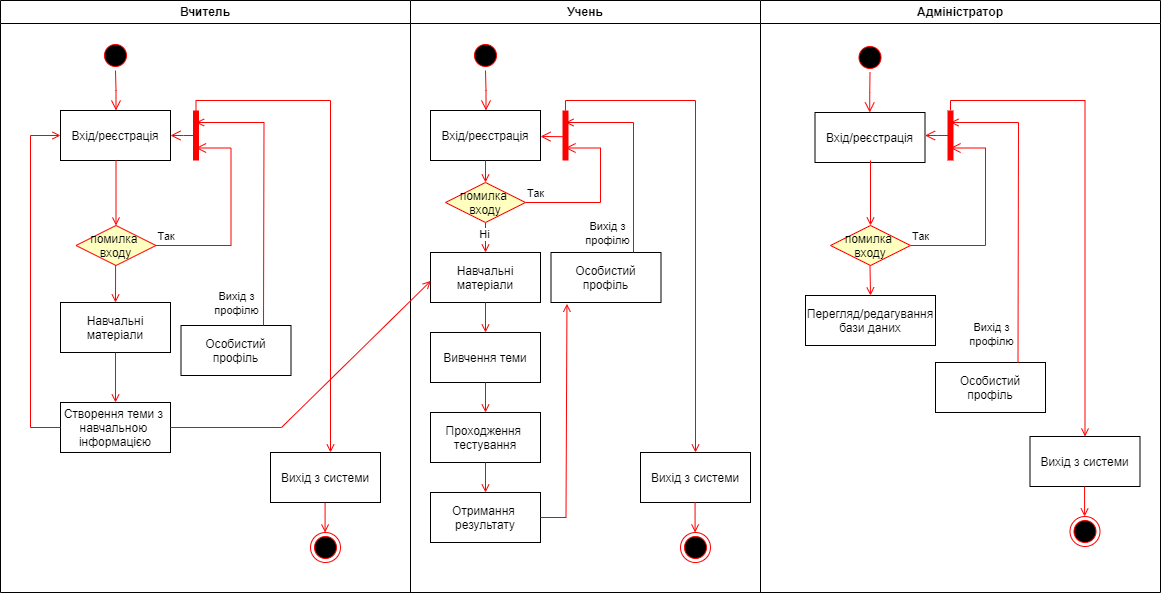

The diagram above was exported from draw.io. Its source (the exported page's mxGraphModel, read from the mxfile embedded in the PNG):
<mxGraphModel dx="1313" dy="706" grid="1" gridSize="10" guides="1" tooltips="1" connect="1" arrows="1" fold="1" page="1" pageScale="1" pageWidth="1169" pageHeight="827" background="none" math="0" shadow="0">
  <root>
    <mxCell id="0" />
    <mxCell id="1" parent="0" />
    <mxCell id="2" value="Вчитель" style="swimlane;whiteSpace=wrap;startSize=23;" parent="1" vertex="1">
      <mxGeometry x="9" y="128" width="410" height="592" as="geometry" />
    </mxCell>
    <mxCell id="5" value="" style="ellipse;shape=startState;fillColor=#000000;strokeColor=#ff0000;" parent="2" vertex="1">
      <mxGeometry x="100" y="40" width="30" height="30" as="geometry" />
    </mxCell>
    <mxCell id="6" value="" style="edgeStyle=elbowEdgeStyle;elbow=horizontal;verticalAlign=bottom;endArrow=open;endSize=8;strokeColor=#FF0000;endFill=1;rounded=0" parent="2" source="5" target="7" edge="1">
      <mxGeometry x="100" y="40" as="geometry">
        <mxPoint x="115" y="110" as="targetPoint" />
      </mxGeometry>
    </mxCell>
    <mxCell id="7" value="Вхід/реєстрація" style="" parent="2" vertex="1">
      <mxGeometry x="60" y="110" width="110" height="50" as="geometry" />
    </mxCell>
    <mxCell id="10" value="Створення теми з &#10;навчальною &#10;інформацією" style="" parent="2" vertex="1">
      <mxGeometry x="60" y="402" width="110" height="50" as="geometry" />
    </mxCell>
    <mxCell id="12" value="" style="edgeStyle=elbowEdgeStyle;elbow=horizontal;strokeColor=#FF0000;endArrow=open;endFill=1;rounded=0" parent="2" source="10" target="7" edge="1">
      <mxGeometry width="100" height="100" relative="1" as="geometry">
        <mxPoint x="160" y="290" as="sourcePoint" />
        <mxPoint x="260" y="190" as="targetPoint" />
        <Array as="points">
          <mxPoint x="30" y="250" />
        </Array>
      </mxGeometry>
    </mxCell>
    <mxCell id="FS6XTVE9EUjxJYVNOAoc-51" value="" style="endArrow=open;strokeColor=#FF0000;endFill=1;rounded=0;entryX=0.5;entryY=0;entryDx=0;entryDy=0;" edge="1" parent="2" target="FS6XTVE9EUjxJYVNOAoc-52">
      <mxGeometry relative="1" as="geometry">
        <mxPoint x="115.5" y="160" as="sourcePoint" />
        <mxPoint x="115.5" y="220" as="targetPoint" />
      </mxGeometry>
    </mxCell>
    <mxCell id="FS6XTVE9EUjxJYVNOAoc-52" value="помилка &#10;входу" style="rhombus;fillColor=#ffffc0;strokeColor=#ff0000;" vertex="1" parent="2">
      <mxGeometry x="75.5" y="225" width="80" height="40" as="geometry" />
    </mxCell>
    <mxCell id="FS6XTVE9EUjxJYVNOAoc-53" value="Так" style="edgeStyle=elbowEdgeStyle;elbow=horizontal;align=left;verticalAlign=bottom;endArrow=open;endSize=8;strokeColor=#FF0000;endFill=1;rounded=0;entryX=0.75;entryY=0.5;entryPerimeter=0;exitX=1;exitY=0.5;exitDx=0;exitDy=0;" edge="1" parent="2" source="FS6XTVE9EUjxJYVNOAoc-52" target="FS6XTVE9EUjxJYVNOAoc-54">
      <mxGeometry x="-1" relative="1" as="geometry">
        <mxPoint x="200.5" y="150" as="targetPoint" />
        <Array as="points">
          <mxPoint x="230.5" y="180" />
        </Array>
        <mxPoint x="206" y="252" as="sourcePoint" />
      </mxGeometry>
    </mxCell>
    <mxCell id="FS6XTVE9EUjxJYVNOAoc-54" value="" style="shape=line;strokeWidth=6;strokeColor=#ff0000;rotation=90" vertex="1" parent="2">
      <mxGeometry x="170.5" y="127.5" width="50" height="15" as="geometry" />
    </mxCell>
    <mxCell id="FS6XTVE9EUjxJYVNOAoc-55" value="Особистий&#10;профіль" style="" vertex="1" parent="2">
      <mxGeometry x="180.5" y="325" width="110" height="50" as="geometry" />
    </mxCell>
    <mxCell id="FS6XTVE9EUjxJYVNOAoc-56" value="" style="edgeStyle=elbowEdgeStyle;elbow=horizontal;strokeColor=#FF0000;endArrow=open;endFill=1;rounded=0;entryX=0.25;entryY=0.5;entryPerimeter=0;exitX=0.75;exitY=0;exitDx=0;exitDy=0;" edge="1" parent="2" source="FS6XTVE9EUjxJYVNOAoc-55">
      <mxGeometry width="100" height="100" relative="1" as="geometry">
        <mxPoint x="266" y="392" as="sourcePoint" />
        <mxPoint x="195.5" y="122" as="targetPoint" />
        <Array as="points">
          <mxPoint x="263.5" y="232" />
        </Array>
      </mxGeometry>
    </mxCell>
    <mxCell id="FS6XTVE9EUjxJYVNOAoc-57" value="Вихід з&lt;div&gt;профілю&lt;/div&gt;" style="edgeLabel;html=1;align=center;verticalAlign=middle;resizable=0;points=[];" vertex="1" connectable="0" parent="FS6XTVE9EUjxJYVNOAoc-56">
      <mxGeometry x="-0.7017" relative="1" as="geometry">
        <mxPoint x="-28" y="17" as="offset" />
      </mxGeometry>
    </mxCell>
    <mxCell id="FS6XTVE9EUjxJYVNOAoc-58" value="" style="edgeStyle=elbowEdgeStyle;elbow=horizontal;verticalAlign=bottom;endArrow=open;endSize=8;strokeColor=#FF0000;endFill=1;rounded=0;entryX=1;entryY=0.5;entryDx=0;entryDy=0;" edge="1" parent="2" target="7">
      <mxGeometry x="-34.5" y="-38" as="geometry">
        <mxPoint x="175.5" y="137" as="targetPoint" />
        <mxPoint x="195.5" y="135" as="sourcePoint" />
      </mxGeometry>
    </mxCell>
    <mxCell id="FS6XTVE9EUjxJYVNOAoc-85" value="" style="edgeStyle=orthogonalEdgeStyle;elbow=horizontal;strokeColor=#FF0000;endArrow=open;endFill=1;rounded=0;exitX=0;exitY=0.5;exitDx=0;exitDy=0;exitPerimeter=0;" edge="1" parent="2" source="FS6XTVE9EUjxJYVNOAoc-54">
      <mxGeometry width="100" height="100" relative="1" as="geometry">
        <mxPoint x="180.5" y="102" as="sourcePoint" />
        <mxPoint x="330" y="452" as="targetPoint" />
        <Array as="points">
          <mxPoint x="195" y="100" />
          <mxPoint x="330" y="100" />
          <mxPoint x="330" y="452" />
        </Array>
      </mxGeometry>
    </mxCell>
    <mxCell id="FS6XTVE9EUjxJYVNOAoc-86" value="&lt;div&gt;&lt;br&gt;&lt;/div&gt;" style="edgeLabel;html=1;align=center;verticalAlign=middle;resizable=0;points=[];" vertex="1" connectable="0" parent="FS6XTVE9EUjxJYVNOAoc-85">
      <mxGeometry x="-0.8336" y="1" relative="1" as="geometry">
        <mxPoint as="offset" />
      </mxGeometry>
    </mxCell>
    <mxCell id="FS6XTVE9EUjxJYVNOAoc-88" value="" style="ellipse;shape=endState;fillColor=#000000;strokeColor=#ff0000" vertex="1" parent="2">
      <mxGeometry x="310" y="532" width="30" height="30" as="geometry" />
    </mxCell>
    <mxCell id="FS6XTVE9EUjxJYVNOAoc-89" value="Вихід з системи" style="" vertex="1" parent="2">
      <mxGeometry x="270" y="452" width="110" height="50" as="geometry" />
    </mxCell>
    <mxCell id="FS6XTVE9EUjxJYVNOAoc-90" value="" style="endArrow=open;strokeColor=#FF0000;endFill=1;rounded=0;exitX=0.5;exitY=1;exitDx=0;exitDy=0;entryX=0.5;entryY=0;entryDx=0;entryDy=0;" edge="1" parent="2">
      <mxGeometry relative="1" as="geometry">
        <mxPoint x="324.58000000000004" y="502" as="sourcePoint" />
        <mxPoint x="324.58000000000004" y="532" as="targetPoint" />
        <Array as="points" />
      </mxGeometry>
    </mxCell>
    <mxCell id="FS6XTVE9EUjxJYVNOAoc-102" value="" style="endArrow=open;strokeColor=#FF0000;endFill=1;rounded=0;entryX=0.5;entryY=0;entryDx=0;entryDy=0;" edge="1" parent="2" target="FS6XTVE9EUjxJYVNOAoc-124">
      <mxGeometry relative="1" as="geometry">
        <mxPoint x="115.08" y="265" as="sourcePoint" />
        <mxPoint x="141" y="302" as="targetPoint" />
      </mxGeometry>
    </mxCell>
    <mxCell id="FS6XTVE9EUjxJYVNOAoc-124" value="Навчальні&#10;матеріали" style="" vertex="1" parent="2">
      <mxGeometry x="60" y="302" width="110" height="50" as="geometry" />
    </mxCell>
    <mxCell id="FS6XTVE9EUjxJYVNOAoc-125" value="" style="endArrow=open;strokeColor=#FF0000;endFill=1;rounded=0;entryX=0.5;entryY=0;entryDx=0;entryDy=0;exitX=0.5;exitY=1;exitDx=0;exitDy=0;" edge="1" parent="2" source="FS6XTVE9EUjxJYVNOAoc-124" target="10">
      <mxGeometry relative="1" as="geometry">
        <mxPoint x="125.07999999999998" y="275" as="sourcePoint" />
        <mxPoint x="125" y="312" as="targetPoint" />
      </mxGeometry>
    </mxCell>
    <mxCell id="3" value="Учень" style="swimlane;whiteSpace=wrap" parent="1" vertex="1">
      <mxGeometry x="419" y="128" width="350" height="592" as="geometry" />
    </mxCell>
    <mxCell id="13" value="" style="ellipse;shape=startState;fillColor=#000000;strokeColor=#ff0000;" parent="3" vertex="1">
      <mxGeometry x="60" y="40" width="30" height="30" as="geometry" />
    </mxCell>
    <mxCell id="14" value="" style="edgeStyle=elbowEdgeStyle;elbow=horizontal;verticalAlign=bottom;endArrow=open;endSize=8;strokeColor=#FF0000;endFill=1;rounded=0" parent="3" source="13" target="15" edge="1">
      <mxGeometry x="40" y="20" as="geometry">
        <mxPoint x="55" y="90" as="targetPoint" />
      </mxGeometry>
    </mxCell>
    <mxCell id="15" value="Вхід/реєстрація" style="" parent="3" vertex="1">
      <mxGeometry x="20" y="110" width="110" height="50" as="geometry" />
    </mxCell>
    <mxCell id="17" value="" style="endArrow=open;strokeColor=#FF0000;endFill=1;rounded=0;entryX=0.5;entryY=0;entryDx=0;entryDy=0;" parent="3" source="15" target="21" edge="1">
      <mxGeometry relative="1" as="geometry">
        <mxPoint x="75" y="220" as="targetPoint" />
      </mxGeometry>
    </mxCell>
    <mxCell id="18" value="Навчальні&#10;матеріали" style="" parent="3" vertex="1">
      <mxGeometry x="20" y="252" width="110" height="50" as="geometry" />
    </mxCell>
    <mxCell id="19" value="" style="endArrow=open;strokeColor=#FF0000;endFill=1;rounded=0;exitX=0.5;exitY=1;exitDx=0;exitDy=0;align=left;labelPosition=right;verticalLabelPosition=middle;verticalAlign=middle;" parent="3" source="21" target="18" edge="1">
      <mxGeometry relative="1" as="geometry">
        <mxPoint x="75" y="270" as="sourcePoint" />
      </mxGeometry>
    </mxCell>
    <mxCell id="FS6XTVE9EUjxJYVNOAoc-75" value="Ні" style="edgeLabel;html=1;align=center;verticalAlign=middle;resizable=0;points=[];" vertex="1" connectable="0" parent="19">
      <mxGeometry x="-0.2444" y="-2" relative="1" as="geometry">
        <mxPoint as="offset" />
      </mxGeometry>
    </mxCell>
    <mxCell id="21" value="помилка &#10;входу" style="rhombus;fillColor=#ffffc0;strokeColor=#ff0000;" parent="3" vertex="1">
      <mxGeometry x="35" y="182" width="80" height="40" as="geometry" />
    </mxCell>
    <mxCell id="22" value="Так" style="edgeStyle=elbowEdgeStyle;elbow=horizontal;align=left;verticalAlign=bottom;endArrow=open;endSize=8;strokeColor=#FF0000;endFill=1;rounded=0;entryX=0.75;entryY=0.5;entryPerimeter=0;exitX=1;exitY=0.5;exitDx=0;exitDy=0;" parent="3" source="21" target="25" edge="1">
      <mxGeometry x="-1" relative="1" as="geometry">
        <mxPoint x="160" y="150" as="targetPoint" />
        <Array as="points">
          <mxPoint x="190" y="180" />
        </Array>
        <mxPoint x="165.5" y="252" as="sourcePoint" />
      </mxGeometry>
    </mxCell>
    <mxCell id="25" value="" style="shape=line;strokeWidth=6;strokeColor=#ff0000;rotation=90" parent="3" vertex="1">
      <mxGeometry x="130" y="127.5" width="50" height="15" as="geometry" />
    </mxCell>
    <mxCell id="26" value="" style="edgeStyle=elbowEdgeStyle;elbow=horizontal;verticalAlign=bottom;endArrow=open;endSize=8;strokeColor=#FF0000;endFill=1;rounded=0;exitX=0.524;exitY=0.507;exitDx=0;exitDy=0;exitPerimeter=0;" parent="3" source="25" target="15" edge="1">
      <mxGeometry x="130" y="90" as="geometry">
        <mxPoint x="230" y="140" as="targetPoint" />
      </mxGeometry>
    </mxCell>
    <mxCell id="30" value="Особистий&#10;профіль" style="" parent="3" vertex="1">
      <mxGeometry x="140.5" y="252" width="110" height="50" as="geometry" />
    </mxCell>
    <mxCell id="35" value="" style="edgeStyle=elbowEdgeStyle;elbow=horizontal;strokeColor=#FF0000;endArrow=open;endFill=1;rounded=0;entryX=0.25;entryY=0.5;entryPerimeter=0;exitX=0.75;exitY=0;exitDx=0;exitDy=0;" parent="3" edge="1" source="30">
      <mxGeometry width="100" height="100" relative="1" as="geometry">
        <mxPoint x="225.5" y="392" as="sourcePoint" />
        <mxPoint x="155" y="122" as="targetPoint" />
        <Array as="points">
          <mxPoint x="223" y="232" />
        </Array>
      </mxGeometry>
    </mxCell>
    <mxCell id="FS6XTVE9EUjxJYVNOAoc-49" value="Вихід з&lt;div&gt;профілю&lt;/div&gt;" style="edgeLabel;html=1;align=center;verticalAlign=middle;resizable=0;points=[];" vertex="1" connectable="0" parent="35">
      <mxGeometry x="-0.7017" relative="1" as="geometry">
        <mxPoint x="-27" y="10" as="offset" />
      </mxGeometry>
    </mxCell>
    <mxCell id="FS6XTVE9EUjxJYVNOAoc-68" value="Вивчення теми" style="" vertex="1" parent="3">
      <mxGeometry x="20" y="332" width="110" height="50" as="geometry" />
    </mxCell>
    <mxCell id="FS6XTVE9EUjxJYVNOAoc-69" value="" style="endArrow=open;strokeColor=#FF0000;endFill=1;rounded=0;exitX=0.5;exitY=1;exitDx=0;exitDy=0;" edge="1" parent="3" target="FS6XTVE9EUjxJYVNOAoc-68" source="18">
      <mxGeometry relative="1" as="geometry">
        <mxPoint x="75" y="375" as="sourcePoint" />
      </mxGeometry>
    </mxCell>
    <mxCell id="FS6XTVE9EUjxJYVNOAoc-70" value="Проходження &#10;тестування" style="" vertex="1" parent="3">
      <mxGeometry x="20" y="412" width="110" height="50" as="geometry" />
    </mxCell>
    <mxCell id="FS6XTVE9EUjxJYVNOAoc-71" value="" style="endArrow=open;strokeColor=#FF0000;endFill=1;rounded=0;exitX=0.5;exitY=1;exitDx=0;exitDy=0;entryX=0.5;entryY=0;entryDx=0;entryDy=0;" edge="1" parent="3" target="FS6XTVE9EUjxJYVNOAoc-70" source="FS6XTVE9EUjxJYVNOAoc-68">
      <mxGeometry relative="1" as="geometry">
        <mxPoint x="75.5" y="452" as="sourcePoint" />
        <mxPoint x="105.5" y="452" as="targetPoint" />
        <Array as="points" />
      </mxGeometry>
    </mxCell>
    <mxCell id="FS6XTVE9EUjxJYVNOAoc-72" value="Отримання &#10;результату" style="" vertex="1" parent="3">
      <mxGeometry x="20" y="492" width="110" height="50" as="geometry" />
    </mxCell>
    <mxCell id="FS6XTVE9EUjxJYVNOAoc-73" value="" style="endArrow=open;strokeColor=#FF0000;endFill=1;rounded=0;entryX=0.5;entryY=0;entryDx=0;entryDy=0;exitX=0.5;exitY=1;exitDx=0;exitDy=0;" edge="1" parent="3" target="FS6XTVE9EUjxJYVNOAoc-72" source="FS6XTVE9EUjxJYVNOAoc-70">
      <mxGeometry relative="1" as="geometry">
        <mxPoint x="95.5" y="482" as="sourcePoint" />
        <mxPoint x="105.5" y="522" as="targetPoint" />
        <Array as="points" />
      </mxGeometry>
    </mxCell>
    <mxCell id="FS6XTVE9EUjxJYVNOAoc-74" value="" style="endArrow=open;strokeColor=#FF0000;endFill=1;rounded=0;entryX=0.145;entryY=1.027;entryDx=0;entryDy=0;exitX=1;exitY=0.5;exitDx=0;exitDy=0;entryPerimeter=0;" edge="1" parent="3" source="FS6XTVE9EUjxJYVNOAoc-72" target="30">
      <mxGeometry relative="1" as="geometry">
        <mxPoint x="85" y="472" as="sourcePoint" />
        <mxPoint x="85" y="502" as="targetPoint" />
        <Array as="points">
          <mxPoint x="155.5" y="517" />
        </Array>
      </mxGeometry>
    </mxCell>
    <mxCell id="FS6XTVE9EUjxJYVNOAoc-79" value="" style="ellipse;shape=endState;fillColor=#000000;strokeColor=#ff0000" vertex="1" parent="3">
      <mxGeometry x="270" y="532" width="30" height="30" as="geometry" />
    </mxCell>
    <mxCell id="FS6XTVE9EUjxJYVNOAoc-80" value="" style="edgeStyle=orthogonalEdgeStyle;elbow=horizontal;strokeColor=#FF0000;endArrow=open;endFill=1;rounded=0;entryX=0.5;entryY=0;exitX=0;exitY=0.5;exitDx=0;exitDy=0;exitPerimeter=0;entryDx=0;entryDy=0;" edge="1" parent="3" source="25" target="FS6XTVE9EUjxJYVNOAoc-82">
      <mxGeometry width="100" height="100" relative="1" as="geometry">
        <mxPoint x="248" y="532" as="sourcePoint" />
        <mxPoint x="180" y="402" as="targetPoint" />
      </mxGeometry>
    </mxCell>
    <mxCell id="FS6XTVE9EUjxJYVNOAoc-83" value="&lt;div&gt;&lt;br&gt;&lt;/div&gt;" style="edgeLabel;html=1;align=center;verticalAlign=middle;resizable=0;points=[];" vertex="1" connectable="0" parent="FS6XTVE9EUjxJYVNOAoc-80">
      <mxGeometry x="-0.8336" y="1" relative="1" as="geometry">
        <mxPoint as="offset" />
      </mxGeometry>
    </mxCell>
    <mxCell id="FS6XTVE9EUjxJYVNOAoc-82" value="Вихід з системи" style="" vertex="1" parent="3">
      <mxGeometry x="230" y="452" width="110" height="50" as="geometry" />
    </mxCell>
    <mxCell id="FS6XTVE9EUjxJYVNOAoc-84" value="" style="endArrow=open;strokeColor=#FF0000;endFill=1;rounded=0;exitX=0.5;exitY=1;exitDx=0;exitDy=0;entryX=0.5;entryY=0;entryDx=0;entryDy=0;" edge="1" parent="3">
      <mxGeometry relative="1" as="geometry">
        <mxPoint x="284.58000000000004" y="502" as="sourcePoint" />
        <mxPoint x="284.58000000000004" y="532" as="targetPoint" />
        <Array as="points" />
      </mxGeometry>
    </mxCell>
    <mxCell id="4" value="Адміністратор" style="swimlane;whiteSpace=wrap;startSize=23;" parent="1" vertex="1">
      <mxGeometry x="769" y="128" width="400" height="592" as="geometry" />
    </mxCell>
    <mxCell id="FS6XTVE9EUjxJYVNOAoc-41" value="" style="ellipse;shape=startState;fillColor=#000000;strokeColor=#ff0000;" vertex="1" parent="4">
      <mxGeometry x="94.5" y="42" width="30" height="30" as="geometry" />
    </mxCell>
    <mxCell id="FS6XTVE9EUjxJYVNOAoc-42" value="" style="edgeStyle=elbowEdgeStyle;elbow=horizontal;verticalAlign=bottom;endArrow=open;endSize=8;strokeColor=#FF0000;endFill=1;rounded=0" edge="1" parent="4" source="FS6XTVE9EUjxJYVNOAoc-41" target="FS6XTVE9EUjxJYVNOAoc-43">
      <mxGeometry x="-624.5" y="-88" as="geometry">
        <mxPoint x="109.5" y="112" as="targetPoint" />
      </mxGeometry>
    </mxCell>
    <mxCell id="FS6XTVE9EUjxJYVNOAoc-43" value="Вхід/реєстрація" style="" vertex="1" parent="4">
      <mxGeometry x="54.5" y="112" width="110" height="50" as="geometry" />
    </mxCell>
    <mxCell id="FS6XTVE9EUjxJYVNOAoc-60" value="" style="endArrow=open;strokeColor=#FF0000;endFill=1;rounded=0;entryX=0.5;entryY=0;entryDx=0;entryDy=0;" edge="1" parent="4" target="FS6XTVE9EUjxJYVNOAoc-61">
      <mxGeometry relative="1" as="geometry">
        <mxPoint x="110" y="160" as="sourcePoint" />
        <mxPoint x="110" y="220" as="targetPoint" />
      </mxGeometry>
    </mxCell>
    <mxCell id="FS6XTVE9EUjxJYVNOAoc-61" value="помилка &#10;входу" style="rhombus;fillColor=#ffffc0;strokeColor=#ff0000;" vertex="1" parent="4">
      <mxGeometry x="70" y="225" width="80" height="40" as="geometry" />
    </mxCell>
    <mxCell id="FS6XTVE9EUjxJYVNOAoc-62" value="Так" style="edgeStyle=elbowEdgeStyle;elbow=horizontal;align=left;verticalAlign=bottom;endArrow=open;endSize=8;strokeColor=#FF0000;endFill=1;rounded=0;entryX=0.75;entryY=0.5;entryPerimeter=0;exitX=1;exitY=0.5;exitDx=0;exitDy=0;" edge="1" parent="4" source="FS6XTVE9EUjxJYVNOAoc-61" target="FS6XTVE9EUjxJYVNOAoc-63">
      <mxGeometry x="-1" relative="1" as="geometry">
        <mxPoint x="195" y="150" as="targetPoint" />
        <Array as="points">
          <mxPoint x="225" y="180" />
        </Array>
        <mxPoint x="200.5" y="252" as="sourcePoint" />
      </mxGeometry>
    </mxCell>
    <mxCell id="FS6XTVE9EUjxJYVNOAoc-63" value="" style="shape=line;strokeWidth=6;strokeColor=#ff0000;rotation=90" vertex="1" parent="4">
      <mxGeometry x="165" y="127.5" width="50" height="15" as="geometry" />
    </mxCell>
    <mxCell id="FS6XTVE9EUjxJYVNOAoc-64" value="Особистий&#10;профіль" style="" vertex="1" parent="4">
      <mxGeometry x="175" y="362" width="110" height="50" as="geometry" />
    </mxCell>
    <mxCell id="FS6XTVE9EUjxJYVNOAoc-65" value="" style="edgeStyle=elbowEdgeStyle;elbow=horizontal;strokeColor=#FF0000;endArrow=open;endFill=1;rounded=0;entryX=0.25;entryY=0.5;entryPerimeter=0;exitX=0.75;exitY=0;exitDx=0;exitDy=0;" edge="1" parent="4" source="FS6XTVE9EUjxJYVNOAoc-64">
      <mxGeometry width="100" height="100" relative="1" as="geometry">
        <mxPoint x="260.5" y="392" as="sourcePoint" />
        <mxPoint x="190" y="122" as="targetPoint" />
        <Array as="points">
          <mxPoint x="258" y="232" />
        </Array>
      </mxGeometry>
    </mxCell>
    <mxCell id="FS6XTVE9EUjxJYVNOAoc-66" value="Вихід з&lt;div&gt;профілю&lt;/div&gt;" style="edgeLabel;html=1;align=center;verticalAlign=middle;resizable=0;points=[];" vertex="1" connectable="0" parent="FS6XTVE9EUjxJYVNOAoc-65">
      <mxGeometry x="-0.7017" relative="1" as="geometry">
        <mxPoint x="-28" y="17" as="offset" />
      </mxGeometry>
    </mxCell>
    <mxCell id="FS6XTVE9EUjxJYVNOAoc-67" value="" style="edgeStyle=elbowEdgeStyle;elbow=horizontal;verticalAlign=bottom;endArrow=open;endSize=8;strokeColor=#FF0000;endFill=1;rounded=0;entryX=1;entryY=0.5;entryDx=0;entryDy=0;" edge="1" parent="4">
      <mxGeometry x="-759" y="-166" as="geometry">
        <mxPoint x="164.5" y="135" as="targetPoint" />
        <mxPoint x="190" y="135" as="sourcePoint" />
      </mxGeometry>
    </mxCell>
    <mxCell id="FS6XTVE9EUjxJYVNOAoc-77" value="Перегляд/редагування&#10;бази даних" style="" vertex="1" parent="4">
      <mxGeometry x="45" y="295" width="130" height="50" as="geometry" />
    </mxCell>
    <mxCell id="FS6XTVE9EUjxJYVNOAoc-78" value="" style="endArrow=open;strokeColor=#FF0000;endFill=1;rounded=0;entryX=0.5;entryY=0;entryDx=0;entryDy=0;exitX=0.5;exitY=1;exitDx=0;exitDy=0;" edge="1" parent="4" target="FS6XTVE9EUjxJYVNOAoc-77">
      <mxGeometry relative="1" as="geometry">
        <mxPoint x="109.5" y="265" as="sourcePoint" />
        <mxPoint x="140" y="325" as="targetPoint" />
        <Array as="points" />
      </mxGeometry>
    </mxCell>
    <mxCell id="FS6XTVE9EUjxJYVNOAoc-96" value="" style="ellipse;shape=endState;fillColor=#000000;strokeColor=#ff0000" vertex="1" parent="4">
      <mxGeometry x="309.5" y="516" width="30" height="30" as="geometry" />
    </mxCell>
    <mxCell id="FS6XTVE9EUjxJYVNOAoc-97" value="" style="edgeStyle=orthogonalEdgeStyle;elbow=horizontal;strokeColor=#FF0000;endArrow=open;endFill=1;rounded=0;entryX=0.5;entryY=0;exitX=0;exitY=0.5;exitDx=0;exitDy=0;exitPerimeter=0;entryDx=0;entryDy=0;" edge="1" parent="4" target="FS6XTVE9EUjxJYVNOAoc-99" source="FS6XTVE9EUjxJYVNOAoc-63">
      <mxGeometry width="100" height="100" relative="1" as="geometry">
        <mxPoint x="194.5" y="94" as="sourcePoint" />
        <mxPoint x="219.5" y="386" as="targetPoint" />
      </mxGeometry>
    </mxCell>
    <mxCell id="FS6XTVE9EUjxJYVNOAoc-98" value="&lt;div&gt;&lt;br&gt;&lt;/div&gt;" style="edgeLabel;html=1;align=center;verticalAlign=middle;resizable=0;points=[];" vertex="1" connectable="0" parent="FS6XTVE9EUjxJYVNOAoc-97">
      <mxGeometry x="-0.8336" y="1" relative="1" as="geometry">
        <mxPoint as="offset" />
      </mxGeometry>
    </mxCell>
    <mxCell id="FS6XTVE9EUjxJYVNOAoc-99" value="Вихід з системи" style="" vertex="1" parent="4">
      <mxGeometry x="269.5" y="436" width="110" height="50" as="geometry" />
    </mxCell>
    <mxCell id="FS6XTVE9EUjxJYVNOAoc-100" value="" style="endArrow=open;strokeColor=#FF0000;endFill=1;rounded=0;exitX=0.5;exitY=1;exitDx=0;exitDy=0;entryX=0.5;entryY=0;entryDx=0;entryDy=0;" edge="1" parent="4">
      <mxGeometry relative="1" as="geometry">
        <mxPoint x="324.0799999999999" y="486" as="sourcePoint" />
        <mxPoint x="324.0799999999999" y="516" as="targetPoint" />
        <Array as="points" />
      </mxGeometry>
    </mxCell>
    <mxCell id="20" value="" style="endArrow=open;strokeColor=#FF0000;endFill=1;rounded=0;entryX=0.003;entryY=0.568;entryDx=0;entryDy=0;exitX=1;exitY=0.5;exitDx=0;exitDy=0;entryPerimeter=0;" parent="1" source="10" target="18" edge="1">
      <mxGeometry relative="1" as="geometry">
        <mxPoint x="199" y="450" as="sourcePoint" />
        <mxPoint x="444" y="405" as="targetPoint" />
        <Array as="points">
          <mxPoint x="290" y="555" />
        </Array>
      </mxGeometry>
    </mxCell>
  </root>
</mxGraphModel>